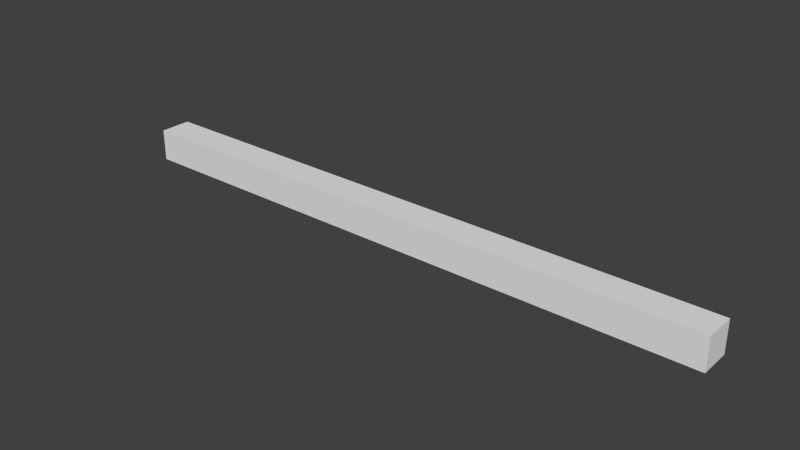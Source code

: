 # Source: short_19.blend  (saved by Blender 2.76.0; exported with 4.5.12 LTS)
import bpy
from mathutils import Matrix  # noqa: F401  (used for matrix-valued properties, if any)

bpy.ops.wm.read_factory_settings(use_empty=True)
scene = bpy.context.scene
scene.name = 'Scene'

# ---- collections
col_collection_19 = bpy.data.collections.new('Collection 19'); scene.collection.children.link(col_collection_19)

# ---- world
world_world = bpy.data.worlds.new('World'); scene.world = world_world
world_world.color = (0.05088, 0.05088, 0.05088)
world_world.use_sun_shadow = False
world_world.sun_shadow_jitter_overblur = 0.0
world_world.cycles.sampling_method = 'MANUAL'
world_world.cycles.sample_map_resolution = 256

# ---- meshes
me_cube_019 = bpy.data.meshes.new('Cube.019')
me_cube_019.from_pydata([(-19.0, -0.5, -1.0), (-19.0, -0.5, 0.0), (-19.0, 0.5, -1.0), (-19.0, 0.5, 0.0), (0.0, -0.5, -1.0), (0.0, -0.5, 0.0), (0.0, 0.5, -1.0), (0.0, 0.5, 0.0)], [], [(1, 3, 2, 0), (3, 7, 6, 2), (7, 5, 4, 6), (5, 1, 0, 4), (0, 2, 6, 4), (5, 7, 3, 1)])
me_cube_019.use_remesh_preserve_volume = False
me_cube_019.use_remesh_preserve_attributes = False
me_cube_019.use_mirror_vertex_groups = False
me_cube_019.update()

# ---- objects
ob_short_19 = bpy.data.objects.new('short_19', me_cube_019)

# ---- transforms, parenting, visibility, modifiers, constraints
ob_short_19.location = (0.0, 0.0, 0.0)
ob_short_19.lineart.crease_threshold = 0.0

# ---- collection membership
col_collection_19.objects.link(ob_short_19)

# ---- scene / render settings (as saved in the file)
scene.frame_start = 1; scene.frame_end = 250; scene.frame_set(1)
scene.render.engine = 'BLENDER_EEVEE_NEXT'
scene.render.resolution_percentage = 50
scene.render.dither_intensity = 0.0
scene.cycles.use_denoising = False
scene.cycles.samples = 10
scene.cycles.sampling_pattern = 'TABULATED_SOBOL'
scene.cycles.light_sampling_threshold = 0.0
scene.cycles.use_adaptive_sampling = False
scene.cycles.use_light_tree = False
scene.cycles.blur_glossy = 0.0
scene.cycles.pixel_filter_type = 'GAUSSIAN'
scene.cycles.sample_clamp_indirect = 0.0
scene.view_settings.view_transform = 'Standard'
bpy.context.view_layer.update()

# ---- added for rendering (the .blend has no active camera and no usable light): camera, sun
cam_auto = bpy.data.cameras.new('AutoCamera')
cam_auto.lens = 50.0
cam_auto.sensor_width = 36.0
cam_auto.clip_end = 1000.0
ob_auto_camera = bpy.data.objects.new('AutoCamera', cam_auto)
scene.collection.objects.link(ob_auto_camera)
ob_auto_camera.location = (8.1279, -21.1535, 13.6023)
ob_auto_camera.rotation_euler = (1.09748, -7.21219e-08, 0.694738)
scene.camera = ob_auto_camera
light_auto_sun = bpy.data.lights.new('AutoSun', 'SUN')
light_auto_sun.energy = 3.0
light_auto_sun.angle = 0.0523599
ob_auto_sun = bpy.data.objects.new('AutoSun', light_auto_sun)
scene.collection.objects.link(ob_auto_sun)
ob_auto_sun.rotation_euler = (0.872665, 0.174533, 0.523599)
bpy.context.view_layer.update()

